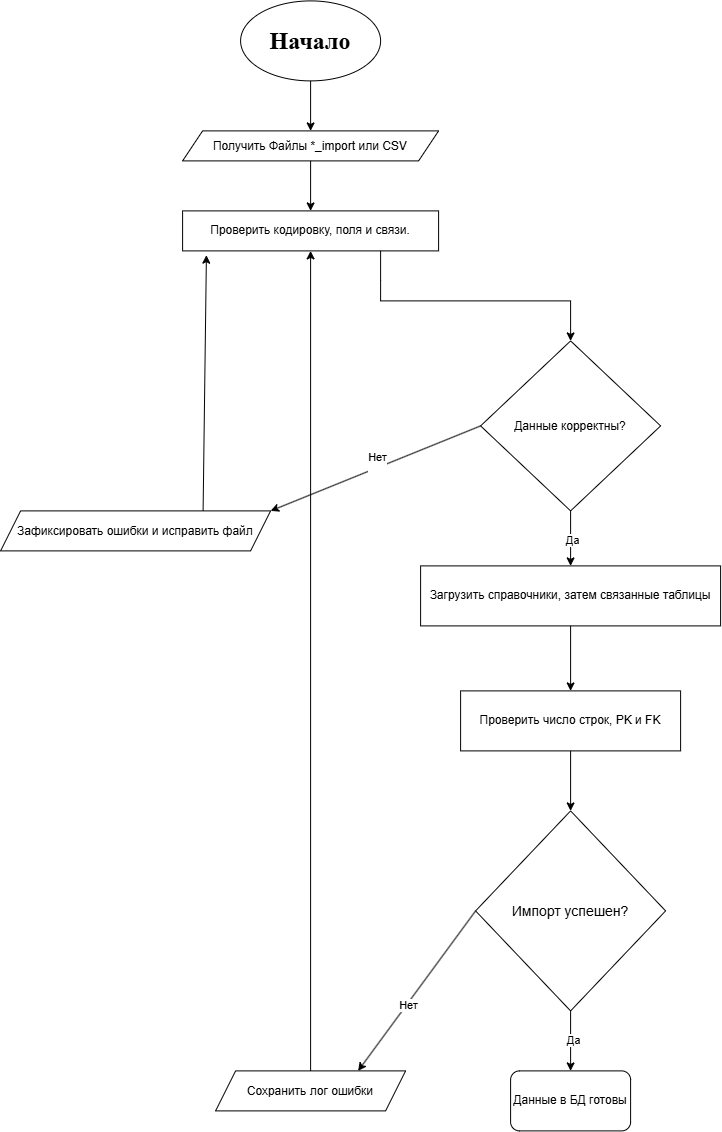

The diagram above was exported from draw.io. Its source (the exported page's mxGraphModel, read from the mxfile embedded in the PNG):
<mxGraphModel dx="987" dy="1190" grid="1" gridSize="10" guides="1" tooltips="1" connect="1" arrows="1" fold="1" page="1" pageScale="1" pageWidth="827" pageHeight="1169" math="0" shadow="0">
  <root>
    <mxCell id="0" />
    <mxCell id="1" parent="0" />
    <mxCell id="Xdy12GBaZm3zu61lS0G3-1" parent="1" style="ellipse;whiteSpace=wrap;html=1;shapeInside=1;" value="&lt;b&gt;&lt;font style=&quot;font-size: 24px;&quot; face=&quot;Times New Roman&quot;&gt;Начало&lt;/font&gt;&lt;/b&gt;" vertex="1">
      <mxGeometry height="80" width="140" x="420" y="20" as="geometry" />
    </mxCell>
    <mxCell id="Xdy12GBaZm3zu61lS0G3-2" parent="1" style="shape=parallelogram;perimeter=parallelogramPerimeter;whiteSpace=wrap;html=1;shapeInside=1;fixedSize=1;" value="Получить Файлы *_import или CSV" vertex="1">
      <mxGeometry height="30" width="256" x="362" y="150" as="geometry" />
    </mxCell>
    <mxCell id="Xdy12GBaZm3zu61lS0G3-7" edge="1" parent="1" source="Xdy12GBaZm3zu61lS0G3-1" style="endArrow=classic;html=1;rounded=0;exitX=0.5;exitY=1;exitDx=0;exitDy=0;entryX=0.5;entryY=0;entryDx=0;entryDy=0;" target="Xdy12GBaZm3zu61lS0G3-2" value="">
      <mxGeometry height="50" relative="1" width="50" as="geometry">
        <mxPoint x="530" y="150" as="sourcePoint" />
        <mxPoint x="580" y="100" as="targetPoint" />
      </mxGeometry>
    </mxCell>
    <mxCell id="Xdy12GBaZm3zu61lS0G3-8" parent="1" style="rounded=0;whiteSpace=wrap;html=1;" value="Проверить кодировку, поля и связи." vertex="1">
      <mxGeometry height="40" width="256" x="362" y="230" as="geometry" />
    </mxCell>
    <mxCell id="Xdy12GBaZm3zu61lS0G3-9" edge="1" parent="1" source="Xdy12GBaZm3zu61lS0G3-2" style="endArrow=classic;html=1;rounded=0;exitX=0.5;exitY=1;exitDx=0;exitDy=0;entryX=0.5;entryY=0;entryDx=0;entryDy=0;" target="Xdy12GBaZm3zu61lS0G3-8" value="">
      <mxGeometry height="50" relative="1" width="50" as="geometry">
        <mxPoint x="510" y="210" as="sourcePoint" />
        <mxPoint x="560" y="160" as="targetPoint" />
      </mxGeometry>
    </mxCell>
    <mxCell id="Xdy12GBaZm3zu61lS0G3-10" parent="1" style="rhombus;whiteSpace=wrap;html=1;shapeInside=1;" value="Данные корректны?" vertex="1">
      <mxGeometry height="170" width="180" x="660" y="360" as="geometry" />
    </mxCell>
    <mxCell id="Xdy12GBaZm3zu61lS0G3-11" edge="1" parent="1" style="endArrow=none;html=1;rounded=0;exitX=0.75;exitY=1;exitDx=0;exitDy=0;" value="">
      <mxGeometry height="50" relative="1" width="50" as="geometry">
        <Array as="points">
          <mxPoint x="560" y="300" />
        </Array>
        <mxPoint x="560" y="270" as="sourcePoint" />
        <mxPoint x="560" y="320" as="targetPoint" />
      </mxGeometry>
    </mxCell>
    <mxCell id="Xdy12GBaZm3zu61lS0G3-12" edge="1" parent="1" style="endArrow=none;html=1;rounded=0;" value="">
      <mxGeometry height="50" relative="1" width="50" as="geometry">
        <mxPoint x="560" y="320" as="sourcePoint" />
        <mxPoint x="750" y="320" as="targetPoint" />
      </mxGeometry>
    </mxCell>
    <mxCell id="Xdy12GBaZm3zu61lS0G3-13" edge="1" parent="1" style="endArrow=classic;html=1;rounded=0;entryX=0.5;entryY=0;entryDx=0;entryDy=0;" value="">
      <mxGeometry height="50" relative="1" width="50" as="geometry">
        <mxPoint x="750" y="320" as="sourcePoint" />
        <mxPoint x="750" y="360" as="targetPoint" />
      </mxGeometry>
    </mxCell>
    <mxCell id="Xdy12GBaZm3zu61lS0G3-14" parent="1" style="rounded=0;whiteSpace=wrap;html=1;" value="Загрузить справочники, затем связанные таблицы" vertex="1">
      <mxGeometry height="60" width="300" x="600" y="585" as="geometry" />
    </mxCell>
    <mxCell id="Xdy12GBaZm3zu61lS0G3-15" edge="1" parent="1" source="Xdy12GBaZm3zu61lS0G3-10" style="endArrow=classic;html=1;rounded=0;exitX=0.5;exitY=1;exitDx=0;exitDy=0;entryX=0.5;entryY=0;entryDx=0;entryDy=0;" target="Xdy12GBaZm3zu61lS0G3-14" value="">
      <mxGeometry height="50" relative="1" width="50" as="geometry">
        <mxPoint x="820" y="550" as="sourcePoint" />
        <mxPoint x="870" y="500" as="targetPoint" />
      </mxGeometry>
    </mxCell>
    <mxCell id="Xdy12GBaZm3zu61lS0G3-16" connectable="0" parent="Xdy12GBaZm3zu61lS0G3-15" style="edgeLabel;html=1;align=center;verticalAlign=middle;resizable=0;points=[];" value="Да" vertex="1">
      <mxGeometry relative="1" x="0.039" y="1" as="geometry">
        <mxPoint as="offset" />
      </mxGeometry>
    </mxCell>
    <mxCell id="Xdy12GBaZm3zu61lS0G3-17" parent="1" style="rounded=0;whiteSpace=wrap;html=1;" value="Проверить число строк, PK и FK" vertex="1">
      <mxGeometry height="60" width="220" x="640" y="710" as="geometry" />
    </mxCell>
    <mxCell id="Xdy12GBaZm3zu61lS0G3-18" edge="1" parent="1" source="Xdy12GBaZm3zu61lS0G3-14" style="endArrow=classic;html=1;rounded=0;exitX=0.5;exitY=1;exitDx=0;exitDy=0;entryX=0.5;entryY=0;entryDx=0;entryDy=0;" target="Xdy12GBaZm3zu61lS0G3-17" value="">
      <mxGeometry height="50" relative="1" width="50" as="geometry">
        <mxPoint x="820" y="700" as="sourcePoint" />
        <mxPoint x="870" y="650" as="targetPoint" />
      </mxGeometry>
    </mxCell>
    <mxCell id="Xdy12GBaZm3zu61lS0G3-19" parent="1" style="rhombus;whiteSpace=wrap;html=1;shapeInside=1;" value="&lt;font style=&quot;font-size: 14px;&quot;&gt;Импорт успешен?&lt;/font&gt;" vertex="1">
      <mxGeometry height="200" width="190" x="655" y="830" as="geometry" />
    </mxCell>
    <mxCell id="Xdy12GBaZm3zu61lS0G3-20" edge="1" parent="1" source="Xdy12GBaZm3zu61lS0G3-17" style="endArrow=classic;html=1;rounded=0;exitX=0.5;exitY=1;exitDx=0;exitDy=0;entryX=0.5;entryY=0;entryDx=0;entryDy=0;" target="Xdy12GBaZm3zu61lS0G3-19" value="">
      <mxGeometry height="50" relative="1" width="50" as="geometry">
        <mxPoint x="800" y="830" as="sourcePoint" />
        <mxPoint x="850" y="780" as="targetPoint" />
      </mxGeometry>
    </mxCell>
    <mxCell id="Xdy12GBaZm3zu61lS0G3-21" parent="1" style="rounded=1;whiteSpace=wrap;html=1;" value="Данные в БД готовы" vertex="1">
      <mxGeometry height="60" width="120" x="690" y="1090" as="geometry" />
    </mxCell>
    <mxCell id="Xdy12GBaZm3zu61lS0G3-22" edge="1" parent="1" source="Xdy12GBaZm3zu61lS0G3-19" style="endArrow=classic;html=1;rounded=0;exitX=0.5;exitY=1;exitDx=0;exitDy=0;entryX=0.5;entryY=0;entryDx=0;entryDy=0;" target="Xdy12GBaZm3zu61lS0G3-21" value="">
      <mxGeometry height="50" relative="1" width="50" as="geometry">
        <mxPoint x="530" y="1010" as="sourcePoint" />
        <mxPoint x="580" y="960" as="targetPoint" />
      </mxGeometry>
    </mxCell>
    <mxCell id="Xdy12GBaZm3zu61lS0G3-23" connectable="0" parent="Xdy12GBaZm3zu61lS0G3-22" style="edgeLabel;html=1;align=center;verticalAlign=middle;resizable=0;points=[];" value="Да" vertex="1">
      <mxGeometry relative="1" x="-0.0333" y="2" as="geometry">
        <mxPoint as="offset" />
      </mxGeometry>
    </mxCell>
    <mxCell id="Xdy12GBaZm3zu61lS0G3-24" parent="1" style="shape=parallelogram;perimeter=parallelogramPerimeter;whiteSpace=wrap;html=1;shapeInside=1;fixedSize=1;" value="Сохранить лог ошибки" vertex="1">
      <mxGeometry height="40" width="190" x="395" y="1090" as="geometry" />
    </mxCell>
    <mxCell id="Xdy12GBaZm3zu61lS0G3-25" edge="1" parent="1" source="Xdy12GBaZm3zu61lS0G3-19" style="endArrow=classic;html=1;rounded=0;exitX=0;exitY=0.5;exitDx=0;exitDy=0;entryX=0.75;entryY=0;entryDx=0;entryDy=0;" target="Xdy12GBaZm3zu61lS0G3-24" value="">
      <mxGeometry height="50" relative="1" width="50" as="geometry">
        <mxPoint x="500" y="960" as="sourcePoint" />
        <mxPoint x="550" y="910" as="targetPoint" />
      </mxGeometry>
    </mxCell>
    <mxCell id="Xdy12GBaZm3zu61lS0G3-27" connectable="0" parent="Xdy12GBaZm3zu61lS0G3-25" style="edgeLabel;html=1;align=center;verticalAlign=middle;resizable=0;points=[];" value="Нет" vertex="1">
      <mxGeometry relative="1" x="0.1695" y="1" as="geometry">
        <mxPoint as="offset" />
      </mxGeometry>
    </mxCell>
    <mxCell id="Xdy12GBaZm3zu61lS0G3-28" edge="1" parent="1" source="Xdy12GBaZm3zu61lS0G3-24" style="endArrow=classic;html=1;rounded=0;exitX=0.5;exitY=0;exitDx=0;exitDy=0;entryX=0.5;entryY=1;entryDx=0;entryDy=0;" target="Xdy12GBaZm3zu61lS0G3-8" value="">
      <mxGeometry height="50" relative="1" width="50" as="geometry">
        <mxPoint x="490" y="1000" as="sourcePoint" />
        <mxPoint x="540" y="950" as="targetPoint" />
      </mxGeometry>
    </mxCell>
    <mxCell id="Xdy12GBaZm3zu61lS0G3-29" parent="1" style="shape=parallelogram;perimeter=parallelogramPerimeter;whiteSpace=wrap;html=1;shapeInside=1;fixedSize=1;" value="Зафиксировать ошибки и исправить файл" vertex="1">
      <mxGeometry height="40" width="270" x="180" y="530" as="geometry" />
    </mxCell>
    <mxCell id="Xdy12GBaZm3zu61lS0G3-30" edge="1" parent="1" source="Xdy12GBaZm3zu61lS0G3-10" style="endArrow=classic;html=1;rounded=0;exitX=0;exitY=0.5;exitDx=0;exitDy=0;entryX=1;entryY=0;entryDx=0;entryDy=0;" target="Xdy12GBaZm3zu61lS0G3-29" value="">
      <mxGeometry height="50" relative="1" width="50" as="geometry">
        <mxPoint x="560" y="550" as="sourcePoint" />
        <mxPoint x="610" y="500" as="targetPoint" />
      </mxGeometry>
    </mxCell>
    <mxCell id="Xdy12GBaZm3zu61lS0G3-32" connectable="0" parent="Xdy12GBaZm3zu61lS0G3-30" style="edgeLabel;html=1;align=center;verticalAlign=middle;resizable=0;points=[];" value="Нет&lt;div&gt;&lt;br&gt;&lt;/div&gt;" vertex="1">
      <mxGeometry relative="1" x="-0.0224" y="-4" as="geometry">
        <mxPoint x="1" as="offset" />
      </mxGeometry>
    </mxCell>
    <mxCell id="Xdy12GBaZm3zu61lS0G3-33" edge="1" parent="1" source="Xdy12GBaZm3zu61lS0G3-29" style="endArrow=classic;html=1;rounded=0;exitX=0.75;exitY=0;exitDx=0;exitDy=0;entryX=0.093;entryY=1.107;entryDx=0;entryDy=0;entryPerimeter=0;" target="Xdy12GBaZm3zu61lS0G3-8" value="">
      <mxGeometry height="50" relative="1" width="50" as="geometry">
        <mxPoint x="250" y="430" as="sourcePoint" />
        <mxPoint x="300" y="380" as="targetPoint" />
      </mxGeometry>
    </mxCell>
  </root>
</mxGraphModel>